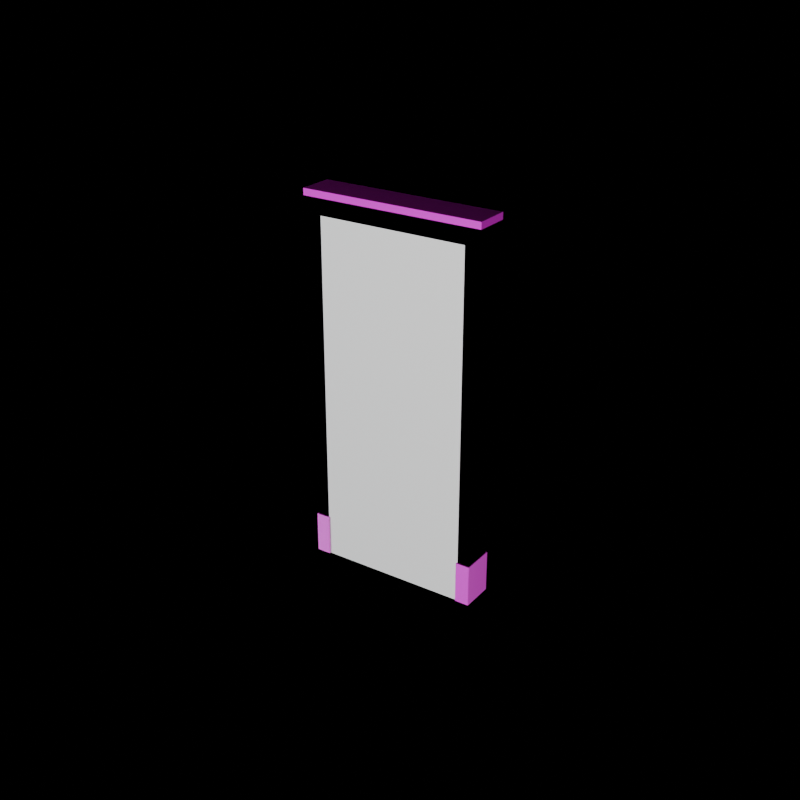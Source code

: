 # Source: SM_Arch_DoorFrame_01.blend  (saved by Blender 5.2.45; exported with 4.5.12 LTS)
import bpy
from mathutils import Matrix  # noqa: F401  (used for matrix-valued properties, if any)

bpy.ops.wm.read_factory_settings(use_empty=True)
scene = bpy.context.scene
scene.name = 'Scene'

# ---- images (referenced by path relative to the original .blend; pixels are not part of the script)
import os
ASSET_DIR = os.environ.get("B2B_ASSET_DIR", "")  # directory of the original .blend (textures are referenced by path, not embedded)
HERE = os.path.dirname(os.path.abspath(__file__))  # packed textures are extracted next to this script under _unpacked/

def load_image(name, relpath, width, height, colorspace="sRGB"):
    """Load a texture the original file referenced (path relative to the .blend, or extracted next to this script)."""
    p = next((c for c in (os.path.join(HERE, relpath), os.path.join(ASSET_DIR, relpath)) if relpath and os.path.exists(c)), "")
    if p:
        img = bpy.data.images.load(p, check_existing=True)
        img.name = name
    else:  # same state as the original file: an image datablock whose file is absent (Cycles renders it pink)
        img = bpy.data.images.new(name, width, height)
        img.source = "FILE"
        img.filepath = "//" + (relpath or name)
    img.colorspace_settings.name = colorspace
    return img
img_t_floor_woodworn_01_basecolor_png = load_image('T_Floor_WoodWorn_01_BaseColor.png', 'T_Floor_WoodWorn_01_BaseColor.png', 1024, 1024, 'sRGB')
img_t_floor_woodworn_01_roughness_png = load_image('T_Floor_WoodWorn_01_Roughness.png', 'T_Floor_WoodWorn_01_Roughness.png', 1024, 1024, 'Non-Color')
img_t_floor_woodworn_01_normal_png = load_image('T_Floor_WoodWorn_01_Normal.png', 'T_Floor_WoodWorn_01_Normal.png', 1024, 1024, 'Non-Color')

# ---- materials (node trees are filled in below, after node groups)
mat_m_wood_walnut = bpy.data.materials.new('M_Wood_Walnut')

# ---- material node trees
mat_m_wood_walnut.use_nodes = True; mat_m_wood_walnut.node_tree.nodes.clear()
_N = mat_m_wood_walnut.node_tree.nodes; _L = mat_m_wood_walnut.node_tree.links
n0 = _N.new('ShaderNodeBsdfPrincipled'); n0.name = 'Principled BSDF'; n0.location = (0, 0)
n0.inputs[10].default_value = 0.005
n1 = _N.new('ShaderNodeTexImage'); n1.name = 'Image Texture'; n1.location = (0, 0)
n1.image = img_t_floor_woodworn_01_basecolor_png
n2 = _N.new('ShaderNodeTexImage'); n2.name = 'Image Texture.001'; n2.location = (0, 0)
n2.image = img_t_floor_woodworn_01_roughness_png
n3 = _N.new('ShaderNodeTexImage'); n3.name = 'Image Texture.002'; n3.location = (0, 0)
n3.image = img_t_floor_woodworn_01_normal_png
n4 = _N.new('ShaderNodeNormalMap'); n4.name = 'Normal Map'; n4.location = (0, 0)
n4.width = 160
n5 = _N.new('ShaderNodeOutputMaterial'); n5.name = 'Material Output'; n5.location = (0, 0)
_L.new(n1.outputs[0], n0.inputs[0])
_L.new(n2.outputs[0], n0.inputs[2])
_L.new(n3.outputs[0], n4.inputs[1])
_L.new(n4.outputs[0], n0.inputs[5])
_L.new(n0.outputs[0], n5.inputs[0])
n5.is_active_output = True

# ---- cameras
cam_cam_front = bpy.data.cameras.new('Cam_Front')
cam_cam_front.type = 'ORTHO'
cam_cam_front.ortho_scale = 3.036
cam_cam_side = bpy.data.cameras.new('Cam_Side')
cam_cam_side.type = 'ORTHO'
cam_cam_side.ortho_scale = 3.036
cam_cam_top = bpy.data.cameras.new('Cam_Top')
cam_cam_top.type = 'ORTHO'
cam_cam_top.ortho_scale = 3.036
cam_cam_iso = bpy.data.cameras.new('Cam_Iso')
cam_cam_iso.lens = 55.0

# ---- lights
light_keylight = bpy.data.lights.new('KeyLight', 'AREA')
light_keylight.color = (1.0, 0.96, 0.9)
light_keylight.energy = 396.0
light_keylight.size = 4.5
light_filllight = bpy.data.lights.new('FillLight', 'AREA')
light_filllight.color = (0.86, 0.92, 1.0)
light_filllight.energy = 171.0
light_filllight.size = 5.4
light_rimlight = bpy.data.lights.new('RimLight', 'SUN')
light_rimlight.color = (0.95, 0.98, 1.0)
light_rimlight.energy = 2.5

# ---- meshes
me_sm_arch_doorframe_01 = bpy.data.meshes.new('SM_Arch_DoorFrame_01')
me_sm_arch_doorframe_01.from_pydata([(-0.525, -0.09, 0.0), (-0.525, -0.09, 2.1), (-0.525, 0.09, 0.0), (-0.525, 0.09, 2.1), (-0.45, -0.09, 0.0), (-0.45, -0.09, 2.1), (-0.45, 0.09, 0.0), (-0.45, 0.09, 2.1), (-0.53, -0.1, 0.0), (-0.53, -0.1, 0.25), (-0.53, 0.1, 0.0), (-0.53, 0.1, 0.25), (-0.445, -0.1, 0.0), (-0.445, -0.1, 0.25), (-0.445, 0.1, 0.0), (-0.445, 0.1, 0.25), (-0.47, 0.0, 0.0), (-0.47, 0.0, 2.1), (-0.47, 0.03, 0.0), (-0.47, 0.03, 2.1), (-0.45, 0.0, 0.0), (-0.45, 0.0, 2.1), (-0.45, 0.03, 0.0), (-0.45, 0.03, 2.1), (0.45, -0.09, 0.0), (0.45, -0.09, 2.1), (0.45, 0.09, 0.0), (0.45, 0.09, 2.1), (0.525, -0.09, 0.0), (0.525, -0.09, 2.1), (0.525, 0.09, 0.0), (0.525, 0.09, 2.1), (0.445, -0.1, 0.0), (0.445, -0.1, 0.25), (0.445, 0.1, 0.0), (0.445, 0.1, 0.25), (0.53, -0.1, 0.0), (0.53, -0.1, 0.25), (0.53, 0.1, 0.0), (0.53, 0.1, 0.25), (0.45, 0.0, 0.0), (0.45, 0.0, 2.1), (0.45, 0.03, 0.0), (0.45, 0.03, 2.1), (0.47, 0.0, 0.0), (0.47, 0.0, 2.1), (0.47, 0.03, 0.0), (0.47, 0.03, 2.1), (-0.525, -0.09, 2.1), (-0.525, -0.09, 2.2), (-0.525, 0.09, 2.1), (-0.525, 0.09, 2.2), (0.525, -0.09, 2.1), (0.525, -0.09, 2.2), (0.525, 0.09, 2.1), (0.525, 0.09, 2.2), (-0.55, -0.105, 2.2), (-0.55, -0.105, 2.24), (-0.55, 0.105, 2.2), (-0.55, 0.105, 2.24), (0.55, -0.105, 2.2), (0.55, -0.105, 2.24), (0.55, 0.105, 2.2), (0.55, 0.105, 2.24)], [], [(0, 1, 3, 2), (2, 3, 7, 6), (6, 7, 5, 4), (4, 5, 1, 0), (2, 6, 4, 0), (7, 3, 1, 5), (8, 9, 11, 10), (10, 11, 15, 14), (14, 15, 13, 12), (12, 13, 9, 8), (10, 14, 12, 8), (15, 11, 9, 13), (16, 17, 19, 18), (18, 19, 23, 22), (22, 23, 21, 20), (20, 21, 17, 16), (18, 22, 20, 16), (23, 19, 17, 21), (24, 25, 27, 26), (26, 27, 31, 30), (30, 31, 29, 28), (28, 29, 25, 24), (26, 30, 28, 24), (31, 27, 25, 29), (32, 33, 35, 34), (34, 35, 39, 38), (38, 39, 37, 36), (36, 37, 33, 32), (34, 38, 36, 32), (39, 35, 33, 37), (40, 41, 43, 42), (42, 43, 47, 46), (46, 47, 45, 44), (44, 45, 41, 40), (42, 46, 44, 40), (47, 43, 41, 45), (48, 49, 51, 50), (50, 51, 55, 54), (54, 55, 53, 52), (52, 53, 49, 48), (50, 54, 52, 48), (55, 51, 49, 53), (56, 57, 59, 58), (58, 59, 63, 62), (62, 63, 61, 60), (60, 61, 57, 56), (58, 62, 60, 56), (63, 59, 57, 61)])
_uv = me_sm_arch_doorframe_01.uv_layers.new(name='UVMap')
_uv.uv.foreach_set('vector', [0.6838, 0.6648, 0.6838, 0.004749, 0.7403, 0.004749, 0.7403, 0.6648, 0.7498, 0.6648, 0.7498, 0.004749, 0.7498, 0.004749, 0.7498, 0.6648, 0.7498, 0.6648, 0.7498, 0.004749, 0.8064, 0.004749, 0.8064, 0.6648, 0.8064, 0.6648, 0.8064, 0.004749, 0.8064, 0.004749, 0.8064, 0.6648, 0.7498, 0.6648, 0.7498, 0.6648, 0.8064, 0.6648, 0.8064, 0.6648, 0.7498, 0.004749, 0.7498, 0.004749, 0.8064, 0.004749, 0.8064, 0.004749, 0.6838, 0.7528, 0.6838, 0.6743, 0.7466, 0.6743, 0.7466, 0.7528, 0.004749, 0.7843, 0.004749, 0.7057, 0.004749, 0.7057, 0.004749, 0.7843, 0.004749, 0.7843, 0.004749, 0.7057, 0.06761, 0.7057, 0.06761, 0.7843, 0.06761, 0.7843, 0.06761, 0.7057, 0.06761, 0.7057, 0.06761, 0.7843, 0.004749, 0.7843, 0.004749, 0.7843, 0.06761, 0.7843, 0.06761, 0.7843, 0.004749, 0.7057, 0.004749, 0.7057, 0.06761, 0.7057, 0.06761, 0.7057, 0.9575, 0.6648, 0.9575, 0.004749, 0.9669, 0.004749, 0.9669, 0.6648, 0.948, 0.6648, 0.948, 0.004749, 0.948, 0.004749, 0.948, 0.6648, 0.948, 0.6648, 0.948, 0.004749, 0.9575, 0.004749, 0.9575, 0.6648, 0.9575, 0.6648, 0.9575, 0.004749, 0.9575, 0.004749, 0.9575, 0.6648, 0.948, 0.6648, 0.948, 0.6648, 0.9575, 0.6648, 0.9575, 0.6648, 0.948, 0.004749, 0.948, 0.004749, 0.9575, 0.004749, 0.9575, 0.004749, 0.8159, 0.6648, 0.8159, 0.004749, 0.8725, 0.004749, 0.8725, 0.6648, 0.882, 0.6648, 0.882, 0.004749, 0.882, 0.004749, 0.882, 0.6648, 0.882, 0.6648, 0.882, 0.004749, 0.9385, 0.004749, 0.9385, 0.6648, 0.9385, 0.6648, 0.9385, 0.004749, 0.9385, 0.004749, 0.9385, 0.6648, 0.882, 0.6648, 0.882, 0.6648, 0.9385, 0.6648, 0.9385, 0.6648, 0.882, 0.004749, 0.882, 0.004749, 0.9385, 0.004749, 0.9385, 0.004749, 0.07711, 0.7843, 0.07711, 0.7057, 0.14, 0.7057, 0.14, 0.7843, 0.1495, 0.7843, 0.1495, 0.7057, 0.1495, 0.7057, 0.1495, 0.7843, 0.1495, 0.7843, 0.1495, 0.7057, 0.2123, 0.7057, 0.2123, 0.7843, 0.2123, 0.7843, 0.2123, 0.7057, 0.2123, 0.7057, 0.2123, 0.7843, 0.1495, 0.7843, 0.1495, 0.7843, 0.2123, 0.7843, 0.2123, 0.7843, 0.1495, 0.7057, 0.1495, 0.7057, 0.2123, 0.7057, 0.2123, 0.7057, 0.9858, 0.6648, 0.9858, 0.004749, 0.9953, 0.004749, 0.9953, 0.6648, 0.9764, 0.6648, 0.9764, 0.004749, 0.9764, 0.004749, 0.9764, 0.6648, 0.9764, 0.6648, 0.9764, 0.004749, 0.9858, 0.004749, 0.9858, 0.6648, 0.9858, 0.6648, 0.9858, 0.004749, 0.9858, 0.004749, 0.9858, 0.6648, 0.9764, 0.6648, 0.9764, 0.6648, 0.9858, 0.6648, 0.9858, 0.6648, 0.9764, 0.004749, 0.9764, 0.004749, 0.9858, 0.004749, 0.9858, 0.004749, 0.2532, 0.7623, 0.2218, 0.7623, 0.2218, 0.7057, 0.2532, 0.7057, 0.2942, 0.7623, 0.2627, 0.7623, 0.2627, 0.7623, 0.2942, 0.7623, 0.2942, 0.7623, 0.2627, 0.7623, 0.2627, 0.7057, 0.2942, 0.7057, 0.2942, 0.7057, 0.2627, 0.7057, 0.2627, 0.7057, 0.2942, 0.7057, 0.2942, 0.7623, 0.2942, 0.7623, 0.2942, 0.7057, 0.2942, 0.7057, 0.2627, 0.7623, 0.2627, 0.7623, 0.2627, 0.7057, 0.2627, 0.7057, 0.7687, 0.7403, 0.7561, 0.7403, 0.7561, 0.6743, 0.7687, 0.6743, 0.3162, 0.7717, 0.3037, 0.7717, 0.3037, 0.7717, 0.3162, 0.7717, 0.3162, 0.7717, 0.3037, 0.7717, 0.3037, 0.7057, 0.3162, 0.7057, 0.3162, 0.7057, 0.3037, 0.7057, 0.3037, 0.7057, 0.3162, 0.7057, 0.3162, 0.7717, 0.3162, 0.7717, 0.3162, 0.7057, 0.3162, 0.7057, 0.3037, 0.7717, 0.3037, 0.7717, 0.3037, 0.7057, 0.3037, 0.7057])
me_sm_arch_doorframe_01.materials.append(mat_m_wood_walnut)
me_sm_arch_doorframe_01.update()
me_cube = bpy.data.meshes.new('Cube')
me_cube.from_pydata([(-0.525, -0.09, 0.0), (-0.525, -0.09, 2.2), (-0.525, 0.09, 0.0), (-0.525, 0.09, 2.2), (0.525, -0.09, 0.0), (0.525, -0.09, 2.2), (0.525, 0.09, 0.0), (0.525, 0.09, 2.2)], [], [(0, 1, 3, 2), (2, 3, 7, 6), (6, 7, 5, 4), (4, 5, 1, 0), (2, 6, 4, 0), (7, 3, 1, 5)])
_uv = me_cube.uv_layers.new(name='UVMap')
_uv.uv.foreach_set('vector', [0.004749, 0.6962, 0.004749, 0.004749, 0.004749, 0.004749, 0.004749, 0.6962, 0.004749, 0.6962, 0.004749, 0.004749, 0.3348, 0.004749, 0.3348, 0.6962, 0.3348, 0.6962, 0.3348, 0.004749, 0.3348, 0.004749, 0.3348, 0.6962, 0.3443, 0.6962, 0.3443, 0.004749, 0.6743, 0.004749, 0.6743, 0.6962, 0.004749, 0.6962, 0.3348, 0.6962, 0.3348, 0.6962, 0.004749, 0.6962, 0.3348, 0.004749, 0.004749, 0.004749, 0.004749, 0.004749, 0.3348, 0.004749])
me_cube.update()

# ---- objects
ob_sm_arch_doorframe_01 = bpy.data.objects.new('SM_Arch_DoorFrame_01', me_sm_arch_doorframe_01)
ob_col_arch_doorframe_01 = bpy.data.objects.new('COL_Arch_DoorFrame_01', me_cube)
ob_keylight = bpy.data.objects.new('KeyLight', light_keylight)
ob_filllight = bpy.data.objects.new('FillLight', light_filllight)
ob_rimlight = bpy.data.objects.new('RimLight', light_rimlight)
ob_cam_front = bpy.data.objects.new('Cam_Front', cam_cam_front)
ob_cam_side = bpy.data.objects.new('Cam_Side', cam_cam_side)
ob_cam_top = bpy.data.objects.new('Cam_Top', cam_cam_top)
ob_cam_iso = bpy.data.objects.new('Cam_Iso', cam_cam_iso)

# ---- transforms, parenting, visibility, modifiers, constraints
ob_sm_arch_doorframe_01.location = (0.0, 0.0, 0.0)
ob_col_arch_doorframe_01.location = (0.0, 0.0, 0.0)
ob_col_arch_doorframe_01.display_type = 'WIRE'
ob_keylight.location = (3.96, -5.76, 4.7)
ob_keylight.rotation_euler = (0.9599, 0.0, 0.6109)
ob_filllight.location = (-5.4, -4.5, 3.26)
ob_filllight.rotation_euler = (1.047, 0.0, -0.8727)
ob_rimlight.location = (0.0, 6.3, 6.5)
ob_rimlight.rotation_euler = (-1.134, 0.3491, 2.793)
ob_cam_front.location = (0.0, -8.05, 1.1)
ob_cam_front.rotation_euler = (1.571, 0.0, 0.0)
ob_cam_side.location = (8.05, 0.0, 1.1)
ob_cam_side.rotation_euler = (1.571, 0.0, 1.571)
ob_cam_top.location = (0.0, 0.0, 9.15)
ob_cam_iso.location = (3.45, -5.06, 3.975)
ob_cam_iso.rotation_euler = (1.132, 1.147e-08, 0.5984)

# ---- collection membership
scene.collection.objects.link(ob_sm_arch_doorframe_01)
scene.collection.objects.link(ob_col_arch_doorframe_01)
scene.collection.objects.link(ob_keylight)
scene.collection.objects.link(ob_filllight)
scene.collection.objects.link(ob_rimlight)
scene.collection.objects.link(ob_cam_front)
scene.collection.objects.link(ob_cam_side)
scene.collection.objects.link(ob_cam_top)
scene.collection.objects.link(ob_cam_iso)

# ---- scene / render settings (as saved in the file)
scene.camera = ob_cam_iso
scene.frame_start = 1; scene.frame_end = 250; scene.frame_set(1)
scene.render.engine = 'BLENDER_EEVEE_NEXT'
scene.render.resolution_x = 1000
scene.render.resolution_y = 1000
scene.render.film_transparent = True
scene.render.bake_bias = 0.0
scene.render.bake_samples = 0
scene.render.compositor_device = 'GPU'
scene.eevee.use_volume_custom_range = False
scene.eevee.fast_gi_thickness_near = 0.1
scene.eevee.fast_gi_thickness_far = 0.0
scene.eevee.ray_tracing_options.screen_trace_thickness = 0.1
bpy.context.view_layer.update()
